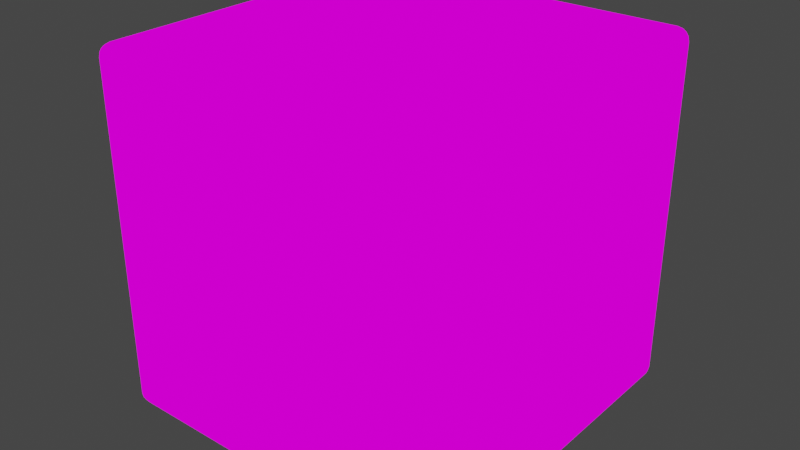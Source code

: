 # Source: 6_Sided_Die.blend  (saved by Blender 3.2.14; exported with 4.5.12 LTS)
import bpy
from mathutils import Matrix  # noqa: F401  (used for matrix-valued properties, if any)

bpy.ops.wm.read_factory_settings(use_empty=True)
scene = bpy.context.scene
scene.name = 'Scene'

# ---- collections
col_collection = bpy.data.collections.new('Collection'); scene.collection.children.link(col_collection)

# ---- images (referenced by path relative to the original .blend; pixels are not part of the script)
import os
ASSET_DIR = os.environ.get("B2B_ASSET_DIR", "")  # directory of the original .blend (textures are referenced by path, not embedded)
HERE = os.path.dirname(os.path.abspath(__file__))  # packed textures are extracted next to this script under _unpacked/

def load_image(name, relpath, width, height, colorspace="sRGB"):
    """Load a texture the original file referenced (path relative to the .blend, or extracted next to this script)."""
    p = next((c for c in (os.path.join(HERE, relpath), os.path.join(ASSET_DIR, relpath)) if relpath and os.path.exists(c)), "")
    if p:
        img = bpy.data.images.load(p, check_existing=True)
        img.name = name
    else:  # same state as the original file: an image datablock whose file is absent (Cycles renders it pink)
        img = bpy.data.images.new(name, width, height)
        img.source = "FILE"
        img.filepath = "//" + (relpath or name)
    img.colorspace_settings.name = colorspace
    return img
img_6_sided_dice_texture = load_image('6_sided_dice_texture', '6_sided_dice_texture.png', 1024, 1024, 'sRGB')

# ---- materials (node trees are filled in below, after node groups)
mat_material = bpy.data.materials.new('Material')
mat_material.alpha_threshold = 0.0
mat_material.use_transparent_shadow = False
mat_material.roughness = 0.0
mat_material.line_color = (0.0, 0.0, 0.0, 1.0)

# ---- material node trees
mat_material.use_nodes = True; mat_material.node_tree.nodes.clear()
_N = mat_material.node_tree.nodes; _L = mat_material.node_tree.links
n0 = _N.new('ShaderNodeBsdfPrincipled'); n0.name = 'Principled BSDF'; n0.location = (-23, 342)
n0.distribution = 'GGX'
n0.subsurface_method = 'RANDOM_WALK_SKIN'
n0.inputs[2].default_value = 0.4
n0.inputs[3].default_value = 1.45
n0.inputs[27].default_value = (0.0, 0.0, 0.0, 1.0)
n0.inputs[28].default_value = 1.0
n1 = _N.new('ShaderNodeOutputMaterial'); n1.name = 'Material Output'; n1.location = (587, 342)
n2 = _N.new('ShaderNodeTexImage'); n2.name = 'Image Texture'; n2.location = (261, 328)
n2.image = img_6_sided_dice_texture
_L.new(n2.outputs[0], n1.inputs[0])
n1.is_active_output = True

# ---- world
world_world = bpy.data.worlds.new('World'); scene.world = world_world
world_world.use_nodes = True; world_world.node_tree.nodes.clear()
_N = world_world.node_tree.nodes; _L = world_world.node_tree.links
n0 = _N.new('ShaderNodeOutputWorld'); n0.name = 'World Output'; n0.location = (300, 300)
n1 = _N.new('ShaderNodeBackground'); n1.name = 'Background'; n1.location = (10, 300)
n1.inputs[0].default_value = (0.05088, 0.05088, 0.05088, 1.0)
_L.new(n1.outputs[0], n0.inputs[0])
n0.is_active_output = True
world_world.color = (0.05088, 0.05088, 0.05088)
world_world.use_sun_shadow = False
world_world.sun_shadow_jitter_overblur = 0.0

# ---- meshes
me_cube = bpy.data.meshes.new('Cube')
me_cube.from_pydata([(0.9276, 1.0, 0.9276), (0.9276, 0.9276, 1.0), (1.0, 0.9276, 0.9276), (0.9276, 0.9945, 0.9553), (0.9276, 0.9788, 0.9788), (0.9553, 0.9945, 0.9276), (0.9556, 0.9882, 0.9556), (0.9541, 0.9753, 0.9753), (0.9694, 0.9694, 0.9694), (0.9553, 0.9276, 0.9945), (0.9788, 0.9276, 0.9788), (0.9276, 0.9553, 0.9945), (0.9556, 0.9556, 0.9882), (0.9753, 0.9541, 0.9753), (0.9945, 0.9553, 0.9276), (0.9788, 0.9788, 0.9276), (0.9945, 0.9276, 0.9553), (0.9882, 0.9556, 0.9556), (0.9753, 0.9753, 0.9541), (0.9276, 0.9276, -1.0), (0.9276, 1.0, -0.9276), (1.0, 0.9276, -0.9276), (0.9276, 0.9553, -0.9945), (0.9276, 0.9788, -0.9788), (0.9553, 0.9276, -0.9945), (0.9556, 0.9556, -0.9882), (0.9541, 0.9753, -0.9753), (0.9694, 0.9694, -0.9694), (0.9553, 0.9945, -0.9276), (0.9788, 0.9788, -0.9276), (0.9276, 0.9945, -0.9553), (0.9556, 0.9882, -0.9556), (0.9753, 0.9753, -0.9541), (0.9945, 0.9276, -0.9553), (0.9788, 0.9276, -0.9788), (0.9945, 0.9553, -0.9276), (0.9882, 0.9556, -0.9556), (0.9753, 0.9541, -0.9753), (1.0, -0.9276, 0.9276), (0.9276, -0.9276, 1.0), (0.9276, -1.0, 0.9276), (0.9945, -0.9276, 0.9553), (0.9788, -0.9276, 0.9788), (0.9945, -0.9553, 0.9276), (0.9882, -0.9556, 0.9556), (0.9753, -0.9541, 0.9753), (0.9694, -0.9694, 0.9694), (0.9276, -0.9553, 0.9945), (0.9276, -0.9788, 0.9788), (0.9553, -0.9276, 0.9945), (0.9556, -0.9556, 0.9882), (0.9541, -0.9753, 0.9753), (0.9553, -0.9945, 0.9276), (0.9788, -0.9788, 0.9276), (0.9276, -0.9945, 0.9553), (0.9556, -0.9882, 0.9556), (0.9753, -0.9753, 0.9541), (1.0, -0.9276, -0.9276), (0.9276, -1.0, -0.9276), (0.9276, -0.9276, -1.0), (0.9945, -0.9553, -0.9276), (0.9788, -0.9788, -0.9276), (0.9945, -0.9276, -0.9553), (0.9882, -0.9556, -0.9556), (0.9753, -0.9753, -0.9541), (0.9694, -0.9694, -0.9694), (0.9276, -0.9945, -0.9553), (0.9276, -0.9788, -0.9788), (0.9553, -0.9945, -0.9276), (0.9556, -0.9882, -0.9556), (0.9541, -0.9753, -0.9753), (0.9553, -0.9276, -0.9945), (0.9788, -0.9276, -0.9788), (0.9276, -0.9553, -0.9945), (0.9556, -0.9556, -0.9882), (0.9753, -0.9541, -0.9753), (-0.9276, 1.0, 0.9276), (-1.0, 0.9276, 0.9276), (-0.9276, 0.9276, 1.0), (-0.9553, 0.9945, 0.9276), (-0.9788, 0.9788, 0.9276), (-0.9276, 0.9945, 0.9553), (-0.9556, 0.9882, 0.9556), (-0.9753, 0.9753, 0.9541), (-0.9694, 0.9694, 0.9694), (-0.9945, 0.9276, 0.9553), (-0.9788, 0.9276, 0.9788), (-0.9945, 0.9553, 0.9276), (-0.9882, 0.9556, 0.9556), (-0.9753, 0.9541, 0.9753), (-0.9276, 0.9553, 0.9945), (-0.9276, 0.9788, 0.9788), (-0.9553, 0.9276, 0.9945), (-0.9556, 0.9556, 0.9882), (-0.9541, 0.9753, 0.9753), (-1.0, 0.9276, -0.9276), (-0.9276, 1.0, -0.9276), (-0.9276, 0.9276, -1.0), (-0.9945, 0.9553, -0.9276), (-0.9788, 0.9788, -0.9276), (-0.9945, 0.9276, -0.9553), (-0.9882, 0.9556, -0.9556), (-0.9753, 0.9753, -0.9541), (-0.9694, 0.9694, -0.9694), (-0.9276, 0.9945, -0.9553), (-0.9276, 0.9788, -0.9788), (-0.9553, 0.9945, -0.9276), (-0.9556, 0.9882, -0.9556), (-0.9541, 0.9753, -0.9753), (-0.9553, 0.9276, -0.9945), (-0.9788, 0.9276, -0.9788), (-0.9276, 0.9553, -0.9945), (-0.9556, 0.9556, -0.9882), (-0.9753, 0.9541, -0.9753), (-1.0, -0.9276, 0.9276), (-0.9276, -1.0, 0.9276), (-0.9276, -0.9276, 1.0), (-0.9945, -0.9553, 0.9276), (-0.9788, -0.9788, 0.9276), (-0.9945, -0.9276, 0.9553), (-0.9882, -0.9556, 0.9556), (-0.9753, -0.9753, 0.9541), (-0.9694, -0.9694, 0.9694), (-0.9276, -0.9945, 0.9553), (-0.9276, -0.9788, 0.9788), (-0.9553, -0.9945, 0.9276), (-0.9556, -0.9882, 0.9556), (-0.9541, -0.9753, 0.9753), (-0.9553, -0.9276, 0.9945), (-0.9788, -0.9276, 0.9788), (-0.9276, -0.9553, 0.9945), (-0.9556, -0.9556, 0.9882), (-0.9753, -0.9541, 0.9753), (-0.9276, -0.9276, -1.0), (-0.9276, -1.0, -0.9276), (-1.0, -0.9276, -0.9276), (-0.9276, -0.9553, -0.9945), (-0.9276, -0.9788, -0.9788), (-0.9553, -0.9276, -0.9945), (-0.9556, -0.9556, -0.9882), (-0.9541, -0.9753, -0.9753), (-0.9694, -0.9694, -0.9694), (-0.9553, -0.9945, -0.9276), (-0.9788, -0.9788, -0.9276), (-0.9276, -0.9945, -0.9553), (-0.9556, -0.9882, -0.9556), (-0.9753, -0.9753, -0.9541), (-0.9945, -0.9276, -0.9553), (-0.9788, -0.9276, -0.9788), (-0.9945, -0.9553, -0.9276), (-0.9882, -0.9556, -0.9556), (-0.9753, -0.9541, -0.9753)], [], [(0, 3, 6, 5), (3, 4, 7, 6), (5, 6, 18, 15), (6, 7, 8, 18), (1, 9, 12, 11), (9, 10, 13, 12), (11, 12, 7, 4), (12, 13, 8, 7), (2, 14, 17, 16), (14, 15, 18, 17), (16, 17, 13, 10), (17, 18, 8, 13), (19, 22, 25, 24), (22, 23, 26, 25), (24, 25, 37, 34), (25, 26, 27, 37), (20, 28, 31, 30), (28, 29, 32, 31), (30, 31, 26, 23), (31, 32, 27, 26), (21, 33, 36, 35), (33, 34, 37, 36), (35, 36, 32, 29), (36, 37, 27, 32), (38, 41, 44, 43), (41, 42, 45, 44), (43, 44, 56, 53), (44, 45, 46, 56), (39, 47, 50, 49), (47, 48, 51, 50), (49, 50, 45, 42), (50, 51, 46, 45), (40, 52, 55, 54), (52, 53, 56, 55), (54, 55, 51, 48), (55, 56, 46, 51), (57, 60, 63, 62), (60, 61, 64, 63), (62, 63, 75, 72), (63, 64, 65, 75), (58, 66, 69, 68), (66, 67, 70, 69), (68, 69, 64, 61), (69, 70, 65, 64), (59, 71, 74, 73), (71, 72, 75, 74), (73, 74, 70, 67), (74, 75, 65, 70), (76, 79, 82, 81), (79, 80, 83, 82), (81, 82, 94, 91), (82, 83, 84, 94), (77, 85, 88, 87), (85, 86, 89, 88), (87, 88, 83, 80), (88, 89, 84, 83), (78, 90, 93, 92), (90, 91, 94, 93), (92, 93, 89, 86), (93, 94, 84, 89), (95, 98, 101, 100), (98, 99, 102, 101), (100, 101, 113, 110), (101, 102, 103, 113), (96, 104, 107, 106), (104, 105, 108, 107), (106, 107, 102, 99), (107, 108, 103, 102), (97, 109, 112, 111), (109, 110, 113, 112), (111, 112, 108, 105), (112, 113, 103, 108), (114, 117, 120, 119), (117, 118, 121, 120), (119, 120, 132, 129), (120, 121, 122, 132), (115, 123, 126, 125), (123, 124, 127, 126), (125, 126, 121, 118), (126, 127, 122, 121), (116, 128, 131, 130), (128, 129, 132, 131), (130, 131, 127, 124), (131, 132, 122, 127), (133, 136, 139, 138), (136, 137, 140, 139), (138, 139, 151, 148), (139, 140, 141, 151), (134, 142, 145, 144), (142, 143, 146, 145), (144, 145, 140, 137), (145, 146, 141, 140), (135, 147, 150, 149), (147, 148, 151, 150), (149, 150, 146, 143), (150, 151, 141, 146), (97, 133, 138, 109), (109, 138, 148, 110), (110, 148, 147, 100), (100, 147, 135, 95), (19, 97, 111, 22), (22, 111, 105, 23), (23, 105, 104, 30), (30, 104, 96, 20), (2, 21, 35, 14), (14, 35, 29, 15), (15, 29, 28, 5), (5, 28, 20, 0), (134, 115, 125, 142), (142, 125, 118, 143), (143, 118, 117, 149), (149, 117, 114, 135), (40, 58, 68, 52), (52, 68, 61, 53), (53, 61, 60, 43), (43, 60, 57, 38), (76, 96, 106, 79), (79, 106, 99, 80), (80, 99, 98, 87), (87, 98, 95, 77), (39, 116, 130, 47), (47, 130, 124, 48), (48, 124, 123, 54), (54, 123, 115, 40), (1, 39, 49, 9), (9, 49, 42, 10), (10, 42, 41, 16), (16, 41, 38, 2), (133, 59, 73, 136), (136, 73, 67, 137), (137, 67, 66, 144), (144, 66, 58, 134), (116, 78, 92, 128), (128, 92, 86, 129), (129, 86, 85, 119), (119, 85, 77, 114), (78, 1, 11, 90), (90, 11, 4, 91), (91, 4, 3, 81), (81, 3, 0, 76), (59, 19, 24, 71), (71, 24, 34, 72), (72, 34, 33, 62), (62, 33, 21, 57)])
_uv = me_cube.uv_layers.new(name='UVMap')
_uv.uv.foreach_set('vector', [0.01206, 0.9879, 0.01206, 0.9926, 0.007393, 0.9926, 0.007445, 0.9879, 0.01206, 0.9926, 0.01206, 1.0, 0.007648, 1.0, 0.007393, 0.9926, 0.007445, 0.9879, 0.007393, 0.9926, 0.0, 0.9924, 0.0, 0.9879, 0.007393, 0.9926, 0.007648, 1.0, 0.005098, 1.0, 0.0, 0.9924, 0.6787, 0.01206, 0.6741, 0.01206, 0.6741, 0.007393, 0.6787, 0.007445, 0.6741, 0.01206, 0.6667, 0.01206, 0.6667, 0.007648, 0.6741, 0.007393, 0.6787, 0.007445, 0.6741, 0.007393, 0.6743, 0.0, 0.6787, 0.0, 0.6741, 0.007393, 0.6667, 0.007648, 0.6667, 0.005098, 0.6743, 0.0, 0.6546, 0.6546, 0.6592, 0.6546, 0.6593, 0.6593, 0.6546, 0.6592, 0.6592, 0.6546, 0.6667, 0.6546, 0.6667, 0.659, 0.6593, 0.6593, 0.6546, 0.6592, 0.6593, 0.6593, 0.659, 0.6667, 0.6546, 0.6667, 0.6593, 0.6593, 0.6667, 0.659, 0.6667, 0.6616, 0.659, 0.6667, 0.6546, 0.01206, 0.6546, 0.007445, 0.6593, 0.007393, 0.6592, 0.01206, 0.6546, 0.007445, 0.6546, 0.0, 0.659, 0.0, 0.6593, 0.007393, 0.6592, 0.01206, 0.6593, 0.007393, 0.6667, 0.007648, 0.6667, 0.01206, 0.6593, 0.007393, 0.659, 0.0, 0.6616, 0.0, 0.6667, 0.007648, 0.01206, 0.6787, 0.007445, 0.6787, 0.007393, 0.6741, 0.01206, 0.6741, 0.007445, 0.6787, 0.0, 0.6787, 0.0, 0.6743, 0.007393, 0.6741, 0.01206, 0.6741, 0.007393, 0.6741, 0.007648, 0.6667, 0.01206, 0.6667, 0.007393, 0.6741, 0.0, 0.6743, 0.0, 0.6718, 0.007648, 0.6667, 0.6546, 0.3454, 0.6546, 0.3408, 0.6593, 0.3407, 0.6592, 0.3454, 0.6546, 0.3408, 0.6546, 0.3333, 0.659, 0.3333, 0.6593, 0.3407, 0.6592, 0.3454, 0.6593, 0.3407, 0.6667, 0.341, 0.6667, 0.3454, 0.6593, 0.3407, 0.659, 0.3333, 0.6616, 0.3333, 0.6667, 0.341, 0.3454, 0.6546, 0.3454, 0.6592, 0.3407, 0.6593, 0.3408, 0.6546, 0.3454, 0.6592, 0.3454, 0.6667, 0.341, 0.6667, 0.3407, 0.6593, 0.3408, 0.6546, 0.3407, 0.6593, 0.3333, 0.659, 0.3333, 0.6546, 0.3407, 0.6593, 0.341, 0.6667, 0.3384, 0.6667, 0.3333, 0.659, 0.6787, 0.3213, 0.6787, 0.3259, 0.6741, 0.3259, 0.6741, 0.3213, 0.6787, 0.3259, 0.6787, 0.3333, 0.6743, 0.3333, 0.6741, 0.3259, 0.6741, 0.3213, 0.6741, 0.3259, 0.6667, 0.3257, 0.6667, 0.3213, 0.6741, 0.3259, 0.6743, 0.3333, 0.6718, 0.3333, 0.6667, 0.3257, 0.3213, 0.3213, 0.3259, 0.3213, 0.3259, 0.3259, 0.3213, 0.3259, 0.3259, 0.3213, 0.3333, 0.3213, 0.3333, 0.3257, 0.3259, 0.3259, 0.3213, 0.3259, 0.3259, 0.3259, 0.3257, 0.3333, 0.3213, 0.3333, 0.3259, 0.3259, 0.3333, 0.3257, 0.3333, 0.3282, 0.3257, 0.3333, 0.3454, 0.3454, 0.3408, 0.3454, 0.3407, 0.3407, 0.3454, 0.3408, 0.3408, 0.3454, 0.3333, 0.3454, 0.3333, 0.341, 0.3407, 0.3407, 0.3454, 0.3408, 0.3407, 0.3407, 0.341, 0.3333, 0.3454, 0.3333, 0.3407, 0.3407, 0.3333, 0.341, 0.3333, 0.3384, 0.341, 0.3333, 0.3213, 0.01206, 0.3213, 0.007445, 0.3259, 0.007393, 0.3259, 0.01206, 0.3213, 0.007445, 0.3213, 0.0, 0.3257, 0.0, 0.3259, 0.007393, 0.3259, 0.01206, 0.3259, 0.007393, 0.3333, 0.007648, 0.3333, 0.01206, 0.3259, 0.007393, 0.3257, 0.0, 0.3282, 0.0, 0.3333, 0.007648, 0.6546, 0.3213, 0.6592, 0.3213, 0.6593, 0.3259, 0.6546, 0.3259, 0.6592, 0.3213, 0.6667, 0.3213, 0.6667, 0.3257, 0.6593, 0.3259, 0.6546, 0.3259, 0.6593, 0.3259, 0.659, 0.3333, 0.6546, 0.3333, 0.6593, 0.3259, 0.6667, 0.3257, 0.6667, 0.3282, 0.659, 0.3333, 0.3213, 0.9879, 0.3259, 0.9879, 0.3259, 0.9926, 0.3213, 0.9926, 0.3259, 0.9879, 0.3333, 0.9879, 0.3333, 0.9924, 0.3259, 0.9926, 0.3213, 0.9926, 0.3259, 0.9926, 0.3257, 1.0, 0.3213, 1.0, 0.3259, 0.9926, 0.3333, 0.9924, 0.3333, 0.9949, 0.3257, 1.0, 0.01206, 0.6546, 0.01206, 0.6592, 0.007393, 0.6593, 0.007445, 0.6546, 0.01206, 0.6592, 0.01206, 0.6667, 0.007648, 0.6667, 0.007393, 0.6593, 0.007445, 0.6546, 0.007393, 0.6593, 0.0, 0.659, 0.0, 0.6546, 0.007393, 0.6593, 0.007648, 0.6667, 0.005098, 0.6667, 0.0, 0.659, 0.9879, 0.01206, 0.9879, 0.007445, 0.9926, 0.007393, 0.9926, 0.01206, 0.9879, 0.007445, 0.9879, 0.0, 0.9924, 0.0, 0.9926, 0.007393, 0.9926, 0.01206, 0.9926, 0.007393, 1.0, 0.007648, 1.0, 0.01206, 0.9926, 0.007393, 0.9924, 0.0, 0.9949, 0.0, 1.0, 0.007648, 0.01206, 0.3454, 0.007445, 0.3454, 0.007393, 0.3407, 0.01206, 0.3408, 0.007445, 0.3454, 0.0, 0.3454, 0.0, 0.341, 0.007393, 0.3407, 0.01206, 0.3408, 0.007393, 0.3407, 0.007648, 0.3333, 0.01206, 0.3333, 0.007393, 0.3407, 0.0, 0.341, 0.0, 0.3384, 0.007648, 0.3333, 0.3213, 0.6787, 0.3213, 0.6741, 0.3259, 0.6741, 0.3259, 0.6787, 0.3213, 0.6741, 0.3213, 0.6667, 0.3257, 0.6667, 0.3259, 0.6741, 0.3259, 0.6787, 0.3259, 0.6741, 0.3333, 0.6743, 0.3333, 0.6787, 0.3259, 0.6741, 0.3257, 0.6667, 0.3282, 0.6667, 0.3333, 0.6743, 0.3454, 0.01206, 0.3408, 0.01206, 0.3407, 0.007393, 0.3454, 0.007445, 0.3408, 0.01206, 0.3333, 0.01206, 0.3333, 0.007648, 0.3407, 0.007393, 0.3454, 0.007445, 0.3407, 0.007393, 0.341, 0.0, 0.3454, 0.0, 0.3407, 0.007393, 0.3333, 0.007648, 0.3333, 0.005098, 0.341, 0.0, 0.3213, 0.6546, 0.3259, 0.6546, 0.3259, 0.6593, 0.3213, 0.6592, 0.3259, 0.6546, 0.3333, 0.6546, 0.3333, 0.659, 0.3259, 0.6593, 0.3213, 0.6592, 0.3259, 0.6593, 0.3257, 0.6667, 0.3213, 0.6667, 0.3259, 0.6593, 0.3333, 0.659, 0.3333, 0.6616, 0.3257, 0.6667, 0.01206, 0.3213, 0.01206, 0.3259, 0.007393, 0.3259, 0.007445, 0.3213, 0.01206, 0.3259, 0.01206, 0.3333, 0.007648, 0.3333, 0.007393, 0.3259, 0.007445, 0.3213, 0.007393, 0.3259, 0.0, 0.3257, 0.0, 0.3213, 0.007393, 0.3259, 0.007648, 0.3333, 0.005098, 0.3333, 0.0, 0.3257, 0.9879, 0.3213, 0.9926, 0.3213, 0.9926, 0.3259, 0.9879, 0.3259, 0.9926, 0.3213, 1.0, 0.3213, 1.0, 0.3257, 0.9926, 0.3259, 0.9879, 0.3259, 0.9926, 0.3259, 0.9924, 0.3333, 0.9879, 0.3333, 0.9926, 0.3259, 1.0, 0.3257, 1.0, 0.3282, 0.9924, 0.3333, 0.3454, 0.3213, 0.3454, 0.3259, 0.3407, 0.3259, 0.3408, 0.3213, 0.3454, 0.3259, 0.3454, 0.3333, 0.341, 0.3333, 0.3407, 0.3259, 0.3408, 0.3213, 0.3407, 0.3259, 0.3333, 0.3257, 0.3333, 0.3213, 0.3407, 0.3259, 0.341, 0.3333, 0.3384, 0.3333, 0.3333, 0.3257, 0.01206, 0.01206, 0.007445, 0.01206, 0.007393, 0.007393, 0.01206, 0.007445, 0.007445, 0.01206, 0.0, 0.01206, 0.0, 0.007648, 0.007393, 0.007393, 0.01206, 0.007445, 0.007393, 0.007393, 0.007648, 0.0, 0.01206, 0.0, 0.007393, 0.007393, 0.0, 0.007648, 0.0, 0.005098, 0.007648, 0.0, 0.3213, 0.3454, 0.3213, 0.3408, 0.3259, 0.3407, 0.3259, 0.3454, 0.3213, 0.3408, 0.3213, 0.3333, 0.3257, 0.3333, 0.3259, 0.3407, 0.3259, 0.3454, 0.3259, 0.3407, 0.3333, 0.341, 0.3333, 0.3454, 0.3259, 0.3407, 0.3257, 0.3333, 0.3282, 0.3333, 0.3333, 0.341, 0.3454, 0.01206, 0.3454, 0.3213, 0.3408, 0.3213, 0.3408, 0.01206, 0.3408, 0.01206, 0.3408, 0.3213, 0.3333, 0.3213, 0.3333, 0.01206, 0.01206, 0.3333, 0.3213, 0.3333, 0.3213, 0.3408, 0.01206, 0.3408, 0.01206, 0.3408, 0.3213, 0.3408, 0.3213, 0.3454, 0.01206, 0.3454, 0.6546, 0.01206, 0.3454, 0.01206, 0.3454, 0.007445, 0.6546, 0.007445, 0.6546, 0.007445, 0.3454, 0.007445, 0.3454, 0.0, 0.6546, 0.0, 0.01206, 0.6667, 0.3213, 0.6667, 0.3213, 0.6741, 0.01206, 0.6741, 0.01206, 0.6741, 0.3213, 0.6741, 0.3213, 0.6787, 0.01206, 0.6787, 0.6546, 0.6546, 0.6546, 0.3454, 0.6592, 0.3454, 0.6592, 0.6546, 0.6592, 0.6546, 0.6592, 0.3454, 0.6667, 0.3454, 0.6667, 0.6546, 0.0, 0.9879, 0.0, 0.6787, 0.007445, 0.6787, 0.007445, 0.9879, 0.007445, 0.9879, 0.007445, 0.6787, 0.01206, 0.6787, 0.01206, 0.9879, 0.01206, 0.01206, 0.01206, 0.3213, 0.007445, 0.3213, 0.007445, 0.01206, 0.007445, 0.01206, 0.007445, 0.3213, 0.0, 0.3213, 0.0, 0.01206, 0.3333, 0.3454, 0.3333, 0.6546, 0.3259, 0.6546, 0.3259, 0.3454, 0.3259, 0.3454, 0.3259, 0.6546, 0.3213, 0.6546, 0.3213, 0.3454, 0.3213, 0.3213, 0.3213, 0.01206, 0.3259, 0.01206, 0.3259, 0.3213, 0.3259, 0.3213, 0.3259, 0.01206, 0.3333, 0.01206, 0.3333, 0.3213, 0.3333, 0.6546, 0.3333, 0.3454, 0.3408, 0.3454, 0.3408, 0.6546, 0.3408, 0.6546, 0.3408, 0.3454, 0.3454, 0.3454, 0.3454, 0.6546, 0.3213, 0.9879, 0.3213, 0.6787, 0.3259, 0.6787, 0.3259, 0.9879, 0.3259, 0.9879, 0.3259, 0.6787, 0.3333, 0.6787, 0.3333, 0.9879, 0.0, 0.6546, 0.0, 0.3454, 0.007445, 0.3454, 0.007445, 0.6546, 0.007445, 0.6546, 0.007445, 0.3454, 0.01206, 0.3454, 0.01206, 0.6546, 0.6787, 0.3213, 0.9879, 0.3213, 0.9879, 0.3259, 0.6787, 0.3259, 0.6787, 0.3259, 0.9879, 0.3259, 0.9879, 0.3333, 0.6787, 0.3333, 0.3213, 0.3333, 0.01206, 0.3333, 0.01206, 0.3259, 0.3213, 0.3259, 0.3213, 0.3259, 0.01206, 0.3259, 0.01206, 0.3213, 0.3213, 0.3213, 0.6787, 0.01206, 0.6787, 0.3213, 0.6741, 0.3213, 0.6741, 0.01206, 0.6741, 0.01206, 0.6741, 0.3213, 0.6667, 0.3213, 0.6667, 0.01206, 0.6546, 0.6667, 0.3454, 0.6667, 0.3454, 0.6592, 0.6546, 0.6592, 0.6546, 0.6592, 0.3454, 0.6592, 0.3454, 0.6546, 0.6546, 0.6546, 0.3454, 0.3213, 0.6546, 0.3213, 0.6546, 0.3259, 0.3454, 0.3259, 0.3454, 0.3259, 0.6546, 0.3259, 0.6546, 0.3333, 0.3454, 0.3333, 0.01206, 0.0, 0.3213, 0.0, 0.3213, 0.007445, 0.01206, 0.007445, 0.01206, 0.007445, 0.3213, 0.007445, 0.3213, 0.01206, 0.01206, 0.01206, 0.9879, 0.3213, 0.9879, 0.01206, 0.9926, 0.01206, 0.9926, 0.3213, 0.9926, 0.3213, 0.9926, 0.01206, 1.0, 0.01206, 1.0, 0.3213, 0.3213, 0.6667, 0.01206, 0.6667, 0.01206, 0.6592, 0.3213, 0.6592, 0.3213, 0.6592, 0.01206, 0.6592, 0.01206, 0.6546, 0.3213, 0.6546, 0.9879, 0.01206, 0.6787, 0.01206, 0.6787, 0.007445, 0.9879, 0.007445, 0.9879, 0.007445, 0.6787, 0.007445, 0.6787, 0.0, 0.9879, 0.0, 0.3213, 1.0, 0.01206, 1.0, 0.01206, 0.9926, 0.3213, 0.9926, 0.3213, 0.9926, 0.01206, 0.9926, 0.01206, 0.9879, 0.3213, 0.9879, 0.6546, 0.3213, 0.6546, 0.01206, 0.6592, 0.01206, 0.6592, 0.3213, 0.6592, 0.3213, 0.6592, 0.01206, 0.6667, 0.01206, 0.6667, 0.3213, 0.3454, 0.3333, 0.6546, 0.3333, 0.6546, 0.3408, 0.3454, 0.3408, 0.3454, 0.3408, 0.6546, 0.3408, 0.6546, 0.3454, 0.3454, 0.3454])
_ca = me_cube.color_attributes.new('Col', 'BYTE_COLOR', 'CORNER')
_ca.data.foreach_set('color', [1.0, 1.0, 1.0, 1.0, 1.0, 1.0, 1.0, 1.0, 1.0, 1.0, 1.0, 1.0, 1.0, 1.0, 1.0, 1.0, 1.0, 1.0, 1.0, 1.0, 1.0, 1.0, 1.0, 1.0, 1.0, 1.0, 1.0, 1.0, 1.0, 1.0, 1.0, 1.0, 1.0, 1.0, 1.0, 1.0, 1.0, 1.0, 1.0, 1.0, 1.0, 1.0, 1.0, 1.0, 1.0, 1.0, 1.0, 1.0, 1.0, 1.0, 1.0, 1.0, 1.0, 1.0, 1.0, 1.0, 1.0, 1.0, 1.0, 1.0, 1.0, 1.0, 1.0, 1.0, 1.0, 1.0, 1.0, 1.0, 1.0, 1.0, 1.0, 1.0, 1.0, 1.0, 1.0, 1.0, 1.0, 1.0, 1.0, 1.0, 1.0, 1.0, 1.0, 1.0, 1.0, 1.0, 1.0, 1.0, 1.0, 1.0, 1.0, 1.0, 1.0, 1.0, 1.0, 1.0, 1.0, 1.0, 1.0, 1.0, 1.0, 1.0, 1.0, 1.0, 1.0, 1.0, 1.0, 1.0, 1.0, 1.0, 1.0, 1.0, 1.0, 1.0, 1.0, 1.0, 1.0, 1.0, 1.0, 1.0, 1.0, 1.0, 1.0, 1.0, 1.0, 1.0, 1.0, 1.0, 1.0, 1.0, 1.0, 1.0, 1.0, 1.0, 1.0, 1.0, 1.0, 1.0, 1.0, 1.0, 1.0, 1.0, 1.0, 1.0, 1.0, 1.0, 1.0, 1.0, 1.0, 1.0, 1.0, 1.0, 1.0, 1.0, 1.0, 1.0, 1.0, 1.0, 1.0, 1.0, 1.0, 1.0, 1.0, 1.0, 1.0, 1.0, 1.0, 1.0, 1.0, 1.0, 1.0, 1.0, 1.0, 1.0, 1.0, 1.0, 1.0, 1.0, 1.0, 1.0, 1.0, 1.0, 1.0, 1.0, 1.0, 1.0, 1.0, 1.0, 1.0, 1.0, 1.0, 1.0, 1.0, 1.0, 1.0, 1.0, 1.0, 1.0, 1.0, 1.0, 1.0, 1.0, 1.0, 1.0, 1.0, 1.0, 1.0, 1.0, 1.0, 1.0, 1.0, 1.0, 1.0, 1.0, 1.0, 1.0, 1.0, 1.0, 1.0, 1.0, 1.0, 1.0, 1.0, 1.0, 1.0, 1.0, 1.0, 1.0, 1.0, 1.0, 1.0, 1.0, 1.0, 1.0, 1.0, 1.0, 1.0, 1.0, 1.0, 1.0, 1.0, 1.0, 1.0, 1.0, 1.0, 1.0, 1.0, 1.0, 1.0, 1.0, 1.0, 1.0, 1.0, 1.0, 1.0, 1.0, 1.0, 1.0, 1.0, 1.0, 1.0, 1.0, 1.0, 1.0, 1.0, 1.0, 1.0, 1.0, 1.0, 1.0, 1.0, 1.0, 1.0, 1.0, 1.0, 1.0, 1.0, 1.0, 1.0, 1.0, 1.0, 1.0, 1.0, 1.0, 1.0, 1.0, 1.0, 1.0, 1.0, 1.0, 1.0, 1.0, 1.0, 1.0, 1.0, 1.0, 1.0, 1.0, 1.0, 1.0, 1.0, 1.0, 1.0, 1.0, 1.0, 1.0, 1.0, 1.0, 1.0, 1.0, 1.0, 1.0, 1.0, 1.0, 1.0, 1.0, 1.0, 1.0, 1.0, 1.0, 1.0, 1.0, 1.0, 1.0, 1.0, 1.0, 1.0, 1.0, 1.0, 1.0, 1.0, 1.0, 1.0, 1.0, 1.0, 1.0, 1.0, 1.0, 1.0, 1.0, 1.0, 1.0, 1.0, 1.0, 1.0, 1.0, 1.0, 1.0, 1.0, 1.0, 1.0, 1.0, 1.0, 1.0, 1.0, 1.0, 1.0, 1.0, 1.0, 1.0, 1.0, 1.0, 1.0, 1.0, 1.0, 1.0, 1.0, 1.0, 1.0, 1.0, 1.0, 1.0, 1.0, 1.0, 1.0, 1.0, 1.0, 1.0, 1.0, 1.0, 1.0, 1.0, 1.0, 1.0, 1.0, 1.0, 1.0, 1.0, 1.0, 1.0, 1.0, 1.0, 1.0, 1.0, 1.0, 1.0, 1.0, 1.0, 1.0, 1.0, 1.0, 1.0, 1.0, 1.0, 1.0, 1.0, 1.0, 1.0, 1.0, 1.0, 1.0, 1.0, 1.0, 1.0, 1.0, 1.0, 1.0, 1.0, 1.0, 1.0, 1.0, 1.0, 1.0, 1.0, 1.0, 1.0, 1.0, 1.0, 1.0, 1.0, 1.0, 1.0, 1.0, 1.0, 1.0, 1.0, 1.0, 1.0, 1.0, 1.0, 1.0, 1.0, 1.0, 1.0, 1.0, 1.0, 1.0, 1.0, 1.0, 1.0, 1.0, 1.0, 1.0, 1.0, 1.0, 1.0, 1.0, 1.0, 1.0, 1.0, 1.0, 1.0, 1.0, 1.0, 1.0, 1.0, 1.0, 1.0, 1.0, 1.0, 1.0, 1.0, 1.0, 1.0, 1.0, 1.0, 1.0, 1.0, 1.0, 1.0, 1.0, 1.0, 1.0, 1.0, 1.0, 1.0, 1.0, 1.0, 1.0, 1.0, 1.0, 1.0, 1.0, 1.0, 1.0, 1.0, 1.0, 1.0, 1.0, 1.0, 1.0, 1.0, 1.0, 1.0, 1.0, 1.0, 1.0, 1.0, 1.0, 1.0, 1.0, 1.0, 1.0, 1.0, 1.0, 1.0, 1.0, 1.0, 1.0, 1.0, 1.0, 1.0, 1.0, 1.0, 1.0, 1.0, 1.0, 1.0, 1.0, 1.0, 1.0, 1.0, 1.0, 1.0, 1.0, 1.0, 1.0, 1.0, 1.0, 1.0, 1.0, 1.0, 1.0, 1.0, 1.0, 1.0, 1.0, 1.0, 1.0, 1.0, 1.0, 1.0, 1.0, 1.0, 1.0, 1.0, 1.0, 1.0, 1.0, 1.0, 1.0, 1.0, 1.0, 1.0, 1.0, 1.0, 1.0, 1.0, 1.0, 1.0, 1.0, 1.0, 1.0, 1.0, 1.0, 1.0, 1.0, 1.0, 1.0, 1.0, 1.0, 1.0, 1.0, 1.0, 1.0, 1.0, 1.0, 1.0, 1.0, 1.0, 1.0, 1.0, 1.0, 1.0, 1.0, 1.0, 1.0, 1.0, 1.0, 1.0, 1.0, 1.0, 1.0, 1.0, 1.0, 1.0, 1.0, 1.0, 1.0, 1.0, 1.0, 1.0, 1.0, 1.0, 1.0, 1.0, 1.0, 1.0, 1.0, 1.0, 1.0, 1.0, 1.0, 1.0, 1.0, 1.0, 1.0, 1.0, 1.0, 1.0, 1.0, 1.0, 1.0, 1.0, 1.0, 1.0, 1.0, 1.0, 1.0, 1.0, 1.0, 1.0, 1.0, 1.0, 1.0, 1.0, 1.0, 1.0, 1.0, 1.0, 1.0, 1.0, 1.0, 1.0, 1.0, 1.0, 1.0, 1.0, 1.0, 1.0, 1.0, 1.0, 1.0, 1.0, 1.0, 1.0, 1.0, 1.0, 1.0, 1.0, 1.0, 1.0, 1.0, 1.0, 1.0, 1.0, 1.0, 1.0, 1.0, 1.0, 1.0, 1.0, 1.0, 1.0, 1.0, 1.0, 1.0, 1.0, 1.0, 1.0, 1.0, 1.0, 1.0, 1.0, 1.0, 1.0, 1.0, 1.0, 1.0, 1.0, 1.0, 1.0, 1.0, 1.0, 1.0, 1.0, 1.0, 1.0, 1.0, 1.0, 1.0, 1.0, 1.0, 1.0, 1.0, 1.0, 1.0, 1.0, 1.0, 1.0, 1.0, 1.0, 1.0, 1.0, 1.0, 1.0, 1.0, 1.0, 1.0, 1.0, 1.0, 1.0, 1.0, 1.0, 1.0, 1.0, 1.0, 1.0, 1.0, 1.0, 1.0, 1.0, 1.0, 1.0, 1.0, 1.0, 1.0, 1.0, 1.0, 1.0, 1.0, 1.0, 1.0, 1.0, 1.0, 1.0, 1.0, 1.0, 1.0, 1.0, 1.0, 1.0, 1.0, 1.0, 1.0, 1.0, 1.0, 1.0, 1.0, 1.0, 1.0, 1.0, 1.0, 1.0, 1.0, 1.0, 1.0, 1.0, 1.0, 1.0, 1.0, 1.0, 1.0, 1.0, 1.0, 1.0, 1.0, 1.0, 1.0, 1.0, 1.0, 1.0, 1.0, 1.0, 1.0, 1.0, 1.0, 1.0, 1.0, 1.0, 1.0, 1.0, 1.0, 1.0, 1.0, 1.0, 1.0, 1.0, 1.0, 1.0, 1.0, 1.0, 1.0, 1.0, 1.0, 1.0, 1.0, 1.0, 1.0, 1.0, 1.0, 1.0, 1.0, 1.0, 1.0, 1.0, 1.0, 1.0, 1.0, 1.0, 1.0, 1.0, 1.0, 1.0, 1.0, 1.0, 1.0, 1.0, 1.0, 1.0, 1.0, 1.0, 1.0, 1.0, 1.0, 1.0, 1.0, 1.0, 1.0, 1.0, 1.0, 1.0, 1.0, 1.0, 1.0, 1.0, 1.0, 1.0, 1.0, 1.0, 1.0, 1.0, 1.0, 1.0, 1.0, 1.0, 1.0, 1.0, 1.0, 1.0, 1.0, 1.0, 1.0, 1.0, 1.0, 1.0, 1.0, 1.0, 1.0, 1.0, 1.0, 1.0, 1.0, 1.0, 1.0, 1.0, 1.0, 1.0, 1.0, 1.0, 1.0, 1.0, 1.0, 1.0, 1.0, 1.0, 1.0, 1.0, 1.0, 1.0, 1.0, 1.0, 1.0, 1.0, 1.0, 1.0, 1.0, 1.0, 1.0, 1.0, 1.0, 1.0, 1.0, 1.0, 1.0, 1.0, 1.0, 1.0, 1.0, 1.0, 1.0, 1.0, 1.0, 1.0, 1.0, 1.0, 1.0, 1.0, 1.0, 1.0, 1.0, 1.0, 1.0, 1.0, 1.0, 1.0, 1.0, 1.0, 1.0, 1.0, 1.0, 1.0, 1.0, 1.0, 1.0, 1.0, 1.0, 1.0, 1.0, 1.0, 1.0, 1.0, 1.0, 1.0, 1.0, 1.0, 1.0, 1.0, 1.0, 1.0, 1.0, 1.0, 1.0, 1.0, 1.0, 1.0, 1.0, 1.0, 1.0, 1.0, 1.0, 1.0, 1.0, 1.0, 1.0, 1.0, 1.0, 1.0, 1.0, 1.0, 1.0, 1.0, 1.0, 1.0, 1.0, 1.0, 1.0, 1.0, 1.0, 1.0, 1.0, 1.0, 1.0, 1.0, 1.0, 1.0, 1.0, 1.0, 1.0, 1.0, 1.0, 1.0, 1.0, 1.0, 1.0, 1.0, 1.0, 1.0, 1.0, 1.0, 1.0, 1.0, 1.0, 1.0, 1.0, 1.0, 1.0, 1.0, 1.0, 1.0, 1.0, 1.0, 1.0, 1.0, 1.0, 1.0, 1.0, 1.0, 1.0, 1.0, 1.0, 1.0, 1.0, 1.0, 1.0, 1.0, 1.0, 1.0, 1.0, 1.0, 1.0, 1.0, 1.0, 1.0, 1.0, 1.0, 1.0, 1.0, 1.0, 1.0, 1.0, 1.0, 1.0, 1.0, 1.0, 1.0, 1.0, 1.0, 1.0, 1.0, 1.0, 1.0, 1.0, 1.0, 1.0, 1.0, 1.0, 1.0, 1.0, 1.0, 1.0, 1.0, 1.0, 1.0, 1.0, 1.0, 1.0, 1.0, 1.0, 1.0, 1.0, 1.0, 1.0, 1.0, 1.0, 1.0, 1.0, 1.0, 1.0, 1.0, 1.0, 1.0, 1.0, 1.0, 1.0, 1.0, 1.0, 1.0, 1.0, 1.0, 1.0, 1.0, 1.0, 1.0, 1.0, 1.0, 1.0, 1.0, 1.0, 1.0, 1.0, 1.0, 1.0, 1.0, 1.0, 1.0, 1.0, 1.0, 1.0, 1.0, 1.0, 1.0, 1.0, 1.0, 1.0, 1.0, 1.0, 1.0, 1.0, 1.0, 1.0, 1.0, 1.0, 1.0, 1.0, 1.0, 1.0, 1.0, 1.0, 1.0, 1.0, 1.0, 1.0, 1.0, 1.0, 1.0, 1.0, 1.0, 1.0, 1.0, 1.0, 1.0, 1.0, 1.0, 1.0, 1.0, 1.0, 1.0, 1.0, 1.0, 1.0, 1.0, 1.0, 1.0, 1.0, 1.0, 1.0, 1.0, 1.0, 1.0, 1.0, 1.0, 1.0, 1.0, 1.0, 1.0, 1.0, 1.0, 1.0, 1.0, 1.0, 1.0, 1.0, 1.0, 1.0, 1.0, 1.0, 1.0, 1.0, 1.0, 1.0, 1.0, 1.0, 1.0, 1.0, 1.0, 1.0, 1.0, 1.0, 1.0, 1.0, 1.0, 1.0, 1.0, 1.0, 1.0, 1.0, 1.0, 1.0, 1.0, 1.0, 1.0, 1.0, 1.0, 1.0, 1.0, 1.0, 1.0, 1.0, 1.0, 1.0, 1.0, 1.0, 1.0, 1.0, 1.0, 1.0, 1.0, 1.0, 1.0, 1.0, 1.0, 1.0, 1.0, 1.0, 1.0, 1.0, 1.0, 1.0, 1.0, 1.0, 1.0, 1.0, 1.0, 1.0, 1.0, 1.0, 1.0, 1.0, 1.0, 1.0, 1.0, 1.0, 1.0, 1.0, 1.0, 1.0, 1.0, 1.0, 1.0, 1.0, 1.0, 1.0, 1.0, 1.0, 1.0, 1.0, 1.0, 1.0, 1.0, 1.0, 1.0, 1.0, 1.0, 1.0, 1.0, 1.0, 1.0, 1.0, 1.0, 1.0, 1.0, 1.0, 1.0, 1.0, 1.0, 1.0, 1.0, 1.0, 1.0, 1.0, 1.0, 1.0, 1.0, 1.0, 1.0, 1.0, 1.0, 1.0, 1.0, 1.0, 1.0, 1.0, 1.0, 1.0, 1.0, 1.0, 1.0, 1.0, 1.0, 1.0, 1.0, 1.0, 1.0, 1.0, 1.0, 1.0, 1.0, 1.0, 1.0, 1.0, 1.0, 1.0, 1.0, 1.0, 1.0, 1.0, 1.0, 1.0, 1.0, 1.0, 1.0, 1.0, 1.0, 1.0, 1.0, 1.0, 1.0, 1.0, 1.0, 1.0, 1.0, 1.0, 1.0, 1.0, 1.0, 1.0, 1.0, 1.0, 1.0, 1.0, 1.0, 1.0, 1.0, 1.0, 1.0, 1.0, 1.0, 1.0, 1.0, 1.0, 1.0, 1.0, 1.0, 1.0, 1.0, 1.0, 1.0, 1.0, 1.0, 1.0, 1.0, 1.0, 1.0, 1.0, 1.0, 1.0, 1.0, 1.0, 1.0, 1.0, 1.0, 1.0, 1.0, 1.0, 1.0, 1.0, 1.0, 1.0, 1.0, 1.0, 1.0, 1.0, 1.0, 1.0, 1.0, 1.0, 1.0, 1.0, 1.0, 1.0, 1.0, 1.0, 1.0, 1.0, 1.0, 1.0, 1.0, 1.0, 1.0, 1.0, 1.0, 1.0, 1.0, 1.0, 1.0, 1.0, 1.0, 1.0, 1.0, 1.0, 1.0, 1.0, 1.0, 1.0, 1.0, 1.0, 1.0, 1.0, 1.0, 1.0, 1.0, 1.0, 1.0, 1.0, 1.0, 1.0, 1.0, 1.0, 1.0, 1.0, 1.0, 1.0, 1.0, 1.0, 1.0, 1.0, 1.0, 1.0, 1.0, 1.0, 1.0, 1.0, 1.0, 1.0, 1.0, 1.0, 1.0, 1.0, 1.0, 1.0, 1.0, 1.0, 1.0, 1.0, 1.0, 1.0, 1.0, 1.0, 1.0, 1.0, 1.0, 1.0, 1.0, 1.0, 1.0, 1.0, 1.0, 1.0, 1.0, 1.0, 1.0, 1.0, 1.0, 1.0, 1.0, 1.0, 1.0, 1.0, 1.0, 1.0, 1.0, 1.0, 1.0, 1.0, 1.0, 1.0, 1.0, 1.0, 1.0, 1.0, 1.0, 1.0, 1.0, 1.0, 1.0, 1.0, 1.0, 1.0, 1.0, 1.0, 1.0, 1.0, 1.0, 1.0, 1.0, 1.0, 1.0, 1.0, 1.0, 1.0, 1.0, 1.0, 1.0, 1.0, 1.0, 1.0, 1.0, 1.0, 1.0, 1.0, 1.0, 1.0, 1.0, 1.0, 1.0, 1.0, 1.0, 1.0, 1.0, 1.0, 1.0, 1.0, 1.0, 1.0, 1.0, 1.0, 1.0, 1.0, 1.0, 1.0, 1.0, 1.0, 1.0, 1.0, 1.0, 1.0, 1.0, 1.0, 1.0, 1.0, 1.0, 1.0, 1.0, 1.0, 1.0, 1.0, 1.0, 1.0, 1.0, 1.0, 1.0, 1.0, 1.0, 1.0, 1.0, 1.0, 1.0, 1.0, 1.0, 1.0, 1.0, 1.0, 1.0, 1.0, 1.0, 1.0, 1.0, 1.0, 1.0, 1.0, 1.0, 1.0, 1.0, 1.0, 1.0, 1.0, 1.0, 1.0, 1.0, 1.0, 1.0, 1.0, 1.0, 1.0, 1.0, 1.0, 1.0, 1.0, 1.0, 1.0, 1.0, 1.0, 1.0, 1.0, 1.0, 1.0, 1.0, 1.0, 1.0, 1.0, 1.0, 1.0, 1.0, 1.0, 1.0, 1.0, 1.0, 1.0, 1.0, 1.0, 1.0, 1.0, 1.0, 1.0, 1.0, 1.0, 1.0, 1.0, 1.0, 1.0, 1.0, 1.0, 1.0, 1.0, 1.0, 1.0, 1.0, 1.0, 1.0, 1.0, 1.0, 1.0, 1.0, 1.0, 1.0, 1.0, 1.0, 1.0, 1.0, 1.0, 1.0, 1.0, 1.0, 1.0, 1.0, 1.0, 1.0, 1.0, 1.0, 1.0, 1.0, 1.0, 1.0, 1.0, 1.0, 1.0, 1.0, 1.0, 1.0, 1.0, 1.0, 1.0, 1.0, 1.0, 1.0, 1.0, 1.0, 1.0, 1.0, 1.0, 1.0, 1.0, 1.0, 1.0, 1.0, 1.0, 1.0, 1.0, 1.0, 1.0, 1.0, 1.0, 1.0, 1.0, 1.0, 1.0, 1.0, 1.0, 1.0, 1.0, 1.0, 1.0, 1.0, 1.0, 1.0, 1.0, 1.0, 1.0, 1.0, 1.0, 1.0, 1.0, 1.0, 1.0, 1.0, 1.0, 1.0, 1.0, 1.0, 1.0, 1.0, 1.0, 1.0, 1.0, 1.0, 1.0, 1.0, 1.0, 1.0, 1.0, 1.0, 1.0, 1.0, 1.0, 1.0, 1.0, 1.0, 1.0, 1.0, 1.0, 1.0, 1.0, 1.0, 1.0, 1.0, 1.0, 1.0, 1.0, 1.0, 1.0, 1.0, 1.0, 1.0, 1.0, 1.0, 1.0, 1.0, 1.0, 1.0, 1.0, 1.0, 1.0, 1.0, 1.0, 1.0, 1.0, 1.0, 1.0, 1.0, 1.0, 1.0, 1.0, 1.0, 1.0, 1.0, 1.0, 1.0, 1.0, 1.0, 1.0, 1.0, 1.0, 1.0, 1.0, 1.0, 1.0, 1.0, 1.0, 1.0, 1.0, 1.0, 1.0, 1.0, 1.0, 1.0, 1.0, 1.0, 1.0, 1.0, 1.0, 1.0, 1.0, 1.0, 1.0, 1.0, 1.0, 1.0, 1.0, 1.0, 1.0, 1.0, 1.0, 1.0, 1.0, 1.0, 1.0, 1.0, 1.0, 1.0, 1.0, 1.0, 1.0, 1.0, 1.0, 1.0, 1.0, 1.0, 1.0, 1.0, 1.0, 1.0, 1.0, 1.0, 1.0, 1.0, 1.0, 1.0, 1.0, 1.0, 1.0, 1.0, 1.0, 1.0, 1.0, 1.0, 1.0, 1.0, 1.0, 1.0, 1.0, 1.0, 1.0, 1.0, 1.0, 1.0, 1.0, 1.0, 1.0, 1.0, 1.0, 1.0, 1.0, 1.0, 1.0, 1.0, 1.0, 1.0, 1.0, 1.0, 1.0, 1.0, 1.0, 1.0, 1.0, 1.0, 1.0, 1.0, 1.0, 1.0, 1.0, 1.0, 1.0, 1.0, 1.0, 1.0, 1.0, 1.0, 1.0, 1.0, 1.0, 1.0, 1.0, 1.0, 1.0, 1.0, 1.0, 1.0, 1.0, 1.0, 1.0, 1.0, 1.0, 1.0, 1.0, 1.0, 1.0, 1.0, 1.0, 1.0, 1.0, 1.0, 1.0, 1.0, 1.0, 1.0, 1.0, 1.0, 1.0, 1.0, 1.0, 1.0, 1.0, 1.0, 1.0, 1.0, 1.0, 1.0, 1.0, 1.0, 1.0, 1.0, 1.0, 1.0, 1.0, 1.0, 1.0, 1.0, 1.0, 1.0, 1.0, 1.0, 1.0, 1.0, 1.0, 1.0, 1.0, 1.0, 1.0, 1.0, 1.0, 1.0, 1.0, 1.0, 1.0, 1.0, 1.0, 1.0, 1.0, 1.0, 1.0, 1.0, 1.0, 1.0, 1.0, 1.0, 1.0, 1.0, 1.0, 1.0, 1.0, 1.0, 1.0, 1.0, 1.0, 1.0, 1.0, 1.0, 1.0, 1.0, 1.0, 1.0, 1.0, 1.0, 1.0, 1.0, 1.0, 1.0, 1.0, 1.0, 1.0, 1.0, 1.0, 1.0, 1.0, 1.0, 1.0, 1.0, 1.0, 1.0, 1.0, 1.0, 1.0, 1.0, 1.0, 1.0, 1.0, 1.0, 1.0, 1.0, 1.0, 1.0, 1.0, 1.0, 1.0, 1.0, 1.0, 1.0, 1.0, 1.0, 1.0, 1.0, 1.0, 1.0, 1.0, 1.0, 1.0, 1.0, 1.0, 1.0, 1.0, 1.0, 1.0, 1.0, 1.0, 1.0, 1.0, 1.0, 1.0, 1.0, 1.0, 1.0, 1.0, 1.0, 1.0, 1.0, 1.0, 1.0, 1.0, 1.0, 1.0, 1.0, 1.0, 1.0, 1.0, 1.0, 1.0, 1.0, 1.0, 1.0, 1.0, 1.0, 1.0, 1.0, 1.0, 1.0, 1.0, 1.0, 1.0, 1.0, 1.0, 1.0, 1.0, 1.0, 1.0, 1.0, 1.0, 1.0, 1.0, 1.0, 1.0, 1.0, 1.0, 1.0, 1.0, 1.0, 1.0, 1.0, 1.0, 1.0, 1.0, 1.0, 1.0, 1.0, 1.0, 1.0, 1.0, 1.0, 1.0, 1.0, 1.0, 1.0, 1.0, 1.0, 1.0, 1.0, 1.0, 1.0, 1.0, 1.0, 1.0, 1.0, 1.0, 1.0, 1.0, 1.0, 1.0, 1.0, 1.0, 1.0, 1.0, 1.0, 1.0, 1.0, 1.0, 1.0, 1.0, 1.0, 1.0, 1.0, 1.0, 1.0, 1.0, 1.0, 1.0, 1.0, 1.0, 1.0, 1.0, 1.0, 1.0, 1.0, 1.0, 1.0, 1.0, 1.0, 1.0, 1.0, 1.0, 1.0, 1.0, 1.0, 1.0, 1.0, 1.0, 1.0, 1.0, 1.0, 1.0, 1.0, 1.0, 1.0, 1.0, 1.0, 1.0, 1.0, 1.0, 1.0, 1.0, 1.0, 1.0, 1.0, 1.0, 1.0, 1.0, 1.0, 1.0, 1.0, 1.0, 1.0, 1.0, 1.0, 1.0, 1.0, 1.0, 1.0, 1.0, 1.0, 1.0, 1.0, 1.0, 1.0, 1.0, 1.0, 1.0, 1.0, 1.0, 1.0, 1.0, 1.0, 1.0, 1.0, 1.0, 1.0, 1.0, 1.0, 1.0, 1.0, 1.0, 1.0, 1.0, 1.0, 1.0, 1.0, 1.0, 1.0, 1.0, 1.0, 1.0, 1.0, 1.0, 1.0, 1.0, 1.0, 1.0, 1.0, 1.0, 1.0, 1.0, 1.0, 1.0, 1.0, 1.0, 1.0, 1.0, 1.0, 1.0, 1.0, 1.0, 1.0, 1.0, 1.0, 1.0, 1.0, 1.0, 1.0, 1.0, 1.0, 1.0, 1.0, 1.0, 1.0, 1.0, 1.0, 1.0, 1.0, 1.0, 1.0, 1.0, 1.0, 1.0, 1.0, 1.0, 1.0, 1.0, 1.0, 1.0, 1.0, 1.0, 1.0, 1.0, 1.0, 1.0, 1.0, 1.0, 1.0, 1.0, 1.0, 1.0, 1.0, 1.0, 1.0, 1.0, 1.0, 1.0, 1.0, 1.0, 1.0, 1.0, 1.0, 1.0, 1.0, 1.0, 1.0])
me_cube.materials.append(mat_material)
me_cube.use_mirror_vertex_groups = False
me_cube.update()
me_cube_001 = bpy.data.meshes.new('Cube.001')
me_cube_001.from_pydata([(1.0, 0.9276, 0.9276), (1.0, 0.9276, -0.9276), (1.0, -0.9276, 0.9276), (1.0, -0.9276, -0.9276)], [], [(1, 0, 2, 3)])
_uv = me_cube_001.uv_layers.new(name='UVMap')
_uv.uv.foreach_set('vector', [0.6546, 0.3454, 0.6546, 0.6546, 0.3454, 0.6546, 0.3454, 0.3454])
_ca = me_cube_001.color_attributes.new('Col', 'BYTE_COLOR', 'CORNER')
_ca.data.foreach_set('color', [1.0, 1.0, 1.0, 1.0, 1.0, 1.0, 1.0, 1.0, 1.0, 1.0, 1.0, 1.0, 1.0, 1.0, 1.0, 1.0])
me_cube_001.materials.append(mat_material)
me_cube_001.use_mirror_vertex_groups = False
me_cube_001.update()
me_cube_002 = bpy.data.meshes.new('Cube.002')
me_cube_002.from_pydata([(0.9276, 0.9276, 1.0), (0.9276, -0.9276, 1.0), (-0.9276, 0.9276, 1.0), (-0.9276, -0.9276, 1.0)], [], [(0, 2, 3, 1)])
_uv = me_cube_002.uv_layers.new(name='UVMap')
_uv.uv.foreach_set('vector', [0.6787, 0.01206, 0.9879, 0.01206, 0.9879, 0.3213, 0.6787, 0.3213])
_ca = me_cube_002.color_attributes.new('Col', 'BYTE_COLOR', 'CORNER')
_ca.data.foreach_set('color', [1.0, 1.0, 1.0, 1.0, 1.0, 1.0, 1.0, 1.0, 1.0, 1.0, 1.0, 1.0, 1.0, 1.0, 1.0, 1.0])
me_cube_002.materials.append(mat_material)
me_cube_002.use_mirror_vertex_groups = False
me_cube_002.update()
me_cube_003 = bpy.data.meshes.new('Cube.003')
me_cube_003.from_pydata([(0.9276, -1.0, 0.9276), (0.9276, -1.0, -0.9276), (-0.9276, -1.0, 0.9276), (-0.9276, -1.0, -0.9276)], [], [(1, 0, 2, 3)])
_uv = me_cube_003.uv_layers.new(name='UVMap')
_uv.uv.foreach_set('vector', [0.3213, 0.01206, 0.3213, 0.3213, 0.01206, 0.3213, 0.01206, 0.01206])
_ca = me_cube_003.color_attributes.new('Col', 'BYTE_COLOR', 'CORNER')
_ca.data.foreach_set('color', [1.0, 1.0, 1.0, 1.0, 1.0, 1.0, 1.0, 1.0, 1.0, 1.0, 1.0, 1.0, 1.0, 1.0, 1.0, 1.0])
me_cube_003.materials.append(mat_material)
me_cube_003.use_mirror_vertex_groups = False
me_cube_003.update()
me_cube_004 = bpy.data.meshes.new('Cube.004')
me_cube_004.from_pydata([(-1.0, 0.9276, 0.9276), (-1.0, 0.9276, -0.9276), (-1.0, -0.9276, 0.9276), (-1.0, -0.9276, -0.9276)], [], [(3, 2, 0, 1)])
_uv = me_cube_004.uv_layers.new(name='UVMap')
_uv.uv.foreach_set('vector', [0.3213, 0.3454, 0.3213, 0.6546, 0.01206, 0.6546, 0.01206, 0.3454])
_ca = me_cube_004.color_attributes.new('Col', 'BYTE_COLOR', 'CORNER')
_ca.data.foreach_set('color', [1.0, 1.0, 1.0, 1.0, 1.0, 1.0, 1.0, 1.0, 1.0, 1.0, 1.0, 1.0, 1.0, 1.0, 1.0, 1.0])
me_cube_004.materials.append(mat_material)
me_cube_004.use_mirror_vertex_groups = False
me_cube_004.update()
me_cube_005 = bpy.data.meshes.new('Cube.005')
me_cube_005.from_pydata([(0.9276, 0.9276, -1.0), (0.9276, -0.9276, -1.0), (-0.9276, 0.9276, -1.0), (-0.9276, -0.9276, -1.0)], [], [(2, 0, 1, 3)])
_uv = me_cube_005.uv_layers.new(name='UVMap')
_uv.uv.foreach_set('vector', [0.3454, 0.01206, 0.6546, 0.01206, 0.6546, 0.3213, 0.3454, 0.3213])
_ca = me_cube_005.color_attributes.new('Col', 'BYTE_COLOR', 'CORNER')
_ca.data.foreach_set('color', [1.0, 1.0, 1.0, 1.0, 1.0, 1.0, 1.0, 1.0, 1.0, 1.0, 1.0, 1.0, 1.0, 1.0, 1.0, 1.0])
me_cube_005.materials.append(mat_material)
me_cube_005.use_mirror_vertex_groups = False
me_cube_005.update()
me_cube_006 = bpy.data.meshes.new('Cube.006')
me_cube_006.from_pydata([(0.9276, 1.0, 0.9276), (0.9276, 1.0, -0.9276), (-0.9276, 1.0, 0.9276), (-0.9276, 1.0, -0.9276)], [], [(3, 2, 0, 1)])
_uv = me_cube_006.uv_layers.new(name='UVMap')
_uv.uv.foreach_set('vector', [0.3213, 0.6787, 0.3213, 0.9879, 0.01206, 0.9879, 0.01206, 0.6787])
_ca = me_cube_006.color_attributes.new('Col', 'BYTE_COLOR', 'CORNER')
_ca.data.foreach_set('color', [1.0, 1.0, 1.0, 1.0, 1.0, 1.0, 1.0, 1.0, 1.0, 1.0, 1.0, 1.0, 1.0, 1.0, 1.0, 1.0])
me_cube_006.materials.append(mat_material)
me_cube_006.use_mirror_vertex_groups = False
me_cube_006.update()

# ---- objects
ob_dice = bpy.data.objects.new('Dice', me_cube)
ob_3 = bpy.data.objects.new('3', me_cube_001)
ob_6 = bpy.data.objects.new('6', me_cube_002)
ob_4 = bpy.data.objects.new('4', me_cube_003)
ob_1 = bpy.data.objects.new('1', me_cube_004)
ob_5 = bpy.data.objects.new('5', me_cube_005)
ob_2 = bpy.data.objects.new('2', me_cube_006)

# ---- transforms, parenting, visibility, modifiers, constraints
ob_dice.location = (0.0, 0.0, 0.0)
ob_dice.lock_rotations_4d = False
ob_dice.empty_display_type = 'ARROWS'
ob_dice.lineart.crease_threshold = 0.0
ob_3.parent = ob_dice
ob_3.location = (0.0, 0.0, 0.0)
ob_3.lock_rotations_4d = False
ob_3.empty_display_type = 'ARROWS'
ob_3.lineart.crease_threshold = 0.0
ob_6.parent = ob_dice
ob_6.location = (0.0, 0.0, 0.0)
ob_6.lock_rotations_4d = False
ob_6.empty_display_type = 'ARROWS'
ob_6.lineart.crease_threshold = 0.0
ob_4.parent = ob_dice
ob_4.location = (0.0, 0.0, 0.0)
ob_4.lock_rotations_4d = False
ob_4.empty_display_type = 'ARROWS'
ob_4.lineart.crease_threshold = 0.0
ob_1.parent = ob_dice
ob_1.location = (0.0, 0.0, 0.0)
ob_1.lock_rotations_4d = False
ob_1.empty_display_type = 'ARROWS'
ob_1.lineart.crease_threshold = 0.0
ob_5.parent = ob_dice
ob_5.location = (0.0, 0.0, 0.0)
ob_5.lock_rotations_4d = False
ob_5.empty_display_type = 'ARROWS'
ob_5.lineart.crease_threshold = 0.0
ob_2.parent = ob_dice
ob_2.location = (0.0, 0.0, 0.0)
ob_2.lock_rotations_4d = False
ob_2.empty_display_type = 'ARROWS'
ob_2.lineart.crease_threshold = 0.0

# ---- collection membership
col_collection.objects.link(ob_dice)
col_collection.objects.link(ob_3)
col_collection.objects.link(ob_6)
col_collection.objects.link(ob_4)
col_collection.objects.link(ob_1)
col_collection.objects.link(ob_5)
col_collection.objects.link(ob_2)

# ---- scene / render settings (as saved in the file)
scene.frame_start = 1; scene.frame_end = 250; scene.frame_set(2)
scene.render.engine = 'BLENDER_EEVEE_NEXT'
scene.cycles.use_denoising = False
scene.cycles.samples = 128
scene.cycles.sampling_pattern = 'TABULATED_SOBOL'
scene.cycles.use_adaptive_sampling = False
scene.cycles.use_light_tree = False
scene.view_settings.view_transform = 'Filmic'
bpy.context.view_layer.update()

# ---- added for rendering (the .blend has no active camera and no usable light): camera, sun
cam_auto = bpy.data.cameras.new('AutoCamera')
cam_auto.lens = 50.0
cam_auto.sensor_width = 36.0
cam_auto.clip_end = 1000.0
ob_auto_camera = bpy.data.objects.new('AutoCamera', cam_auto)
scene.collection.objects.link(ob_auto_camera)
ob_auto_camera.location = (3.20507, -3.84609, 2.56406)
ob_auto_camera.rotation_euler = (1.09748, -7.21219e-08, 0.694738)
scene.camera = ob_auto_camera
light_auto_sun = bpy.data.lights.new('AutoSun', 'SUN')
light_auto_sun.energy = 3.0
light_auto_sun.angle = 0.0523599
ob_auto_sun = bpy.data.objects.new('AutoSun', light_auto_sun)
scene.collection.objects.link(ob_auto_sun)
ob_auto_sun.rotation_euler = (0.872665, 0.174533, 0.523599)
bpy.context.view_layer.update()
